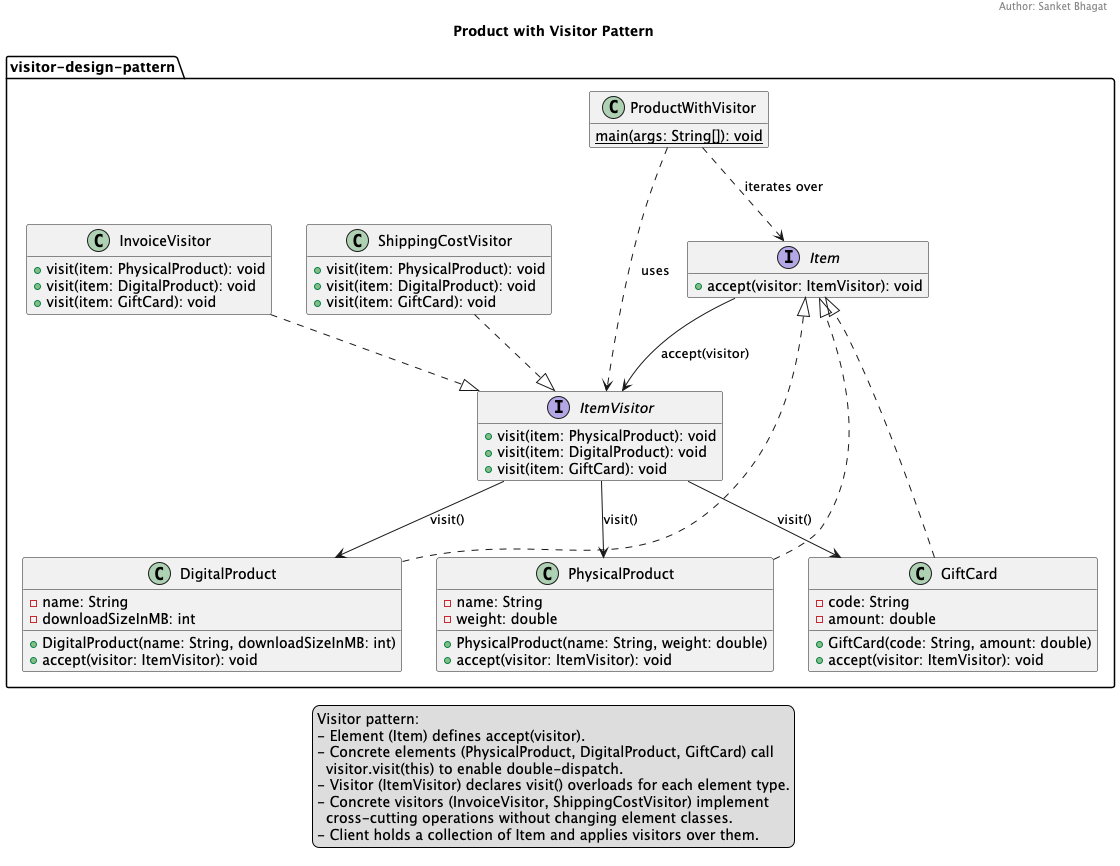

The diagram above was rendered by PlantUML. Its source (embedded in the PNG):
@startuml
title Product with Visitor Pattern
header Author: Sanket Bhagat
hide empty members
skinparam shadowing false

package "visitor-design-pattern" {
  ' ===== Element Abstraction =====
  interface Item {
    + accept(visitor: ItemVisitor): void
  }

  ' ===== Concrete Elements =====
  class PhysicalProduct {
    - name: String
    - weight: double
    + PhysicalProduct(name: String, weight: double)
    + accept(visitor: ItemVisitor): void
  }

  class DigitalProduct {
    - name: String
    - downloadSizeInMB: int
    + DigitalProduct(name: String, downloadSizeInMB: int)
    + accept(visitor: ItemVisitor): void
  }

  class GiftCard {
    - code: String
    - amount: double
    + GiftCard(code: String, amount: double)
    + accept(visitor: ItemVisitor): void
  }

  ' ===== Visitor Abstraction =====
  interface ItemVisitor {
    + visit(item: PhysicalProduct): void
    + visit(item: DigitalProduct): void
    + visit(item: GiftCard): void
  }

  ' ===== Concrete Visitors =====
  class InvoiceVisitor {
    + visit(item: PhysicalProduct): void
    + visit(item: DigitalProduct): void
    + visit(item: GiftCard): void
  }

  class ShippingCostVisitor {
    + visit(item: PhysicalProduct): void
    + visit(item: DigitalProduct): void
    + visit(item: GiftCard): void
  }

  ' ===== Client / Driver =====
  class ProductWithVisitor {
    {static} main(args: String[]): void
  }

  ' ===== Relationships =====
  PhysicalProduct ..|> Item
  DigitalProduct  ..|> Item
  GiftCard        ..|> Item

  InvoiceVisitor     ..|> ItemVisitor
  ShippingCostVisitor ..|> ItemVisitor

  ' Double-dispatch links (accept calls visitor.visit(this))
  Item --> ItemVisitor : accept(visitor)
  ItemVisitor --> PhysicalProduct : visit()
  ItemVisitor --> DigitalProduct  : visit()
  ItemVisitor --> GiftCard        : visit()

  ProductWithVisitor ..> Item : iterates over
  ProductWithVisitor ..> ItemVisitor : uses
}

legend bottom center
Visitor pattern:
- Element (Item) defines accept(visitor).
- Concrete elements (PhysicalProduct, DigitalProduct, GiftCard) call
  visitor.visit(this) to enable double-dispatch.
- Visitor (ItemVisitor) declares visit() overloads for each element type.
- Concrete visitors (InvoiceVisitor, ShippingCostVisitor) implement
  cross-cutting operations without changing element classes.
- Client holds a collection of Item and applies visitors over them.
end legend

@enduml